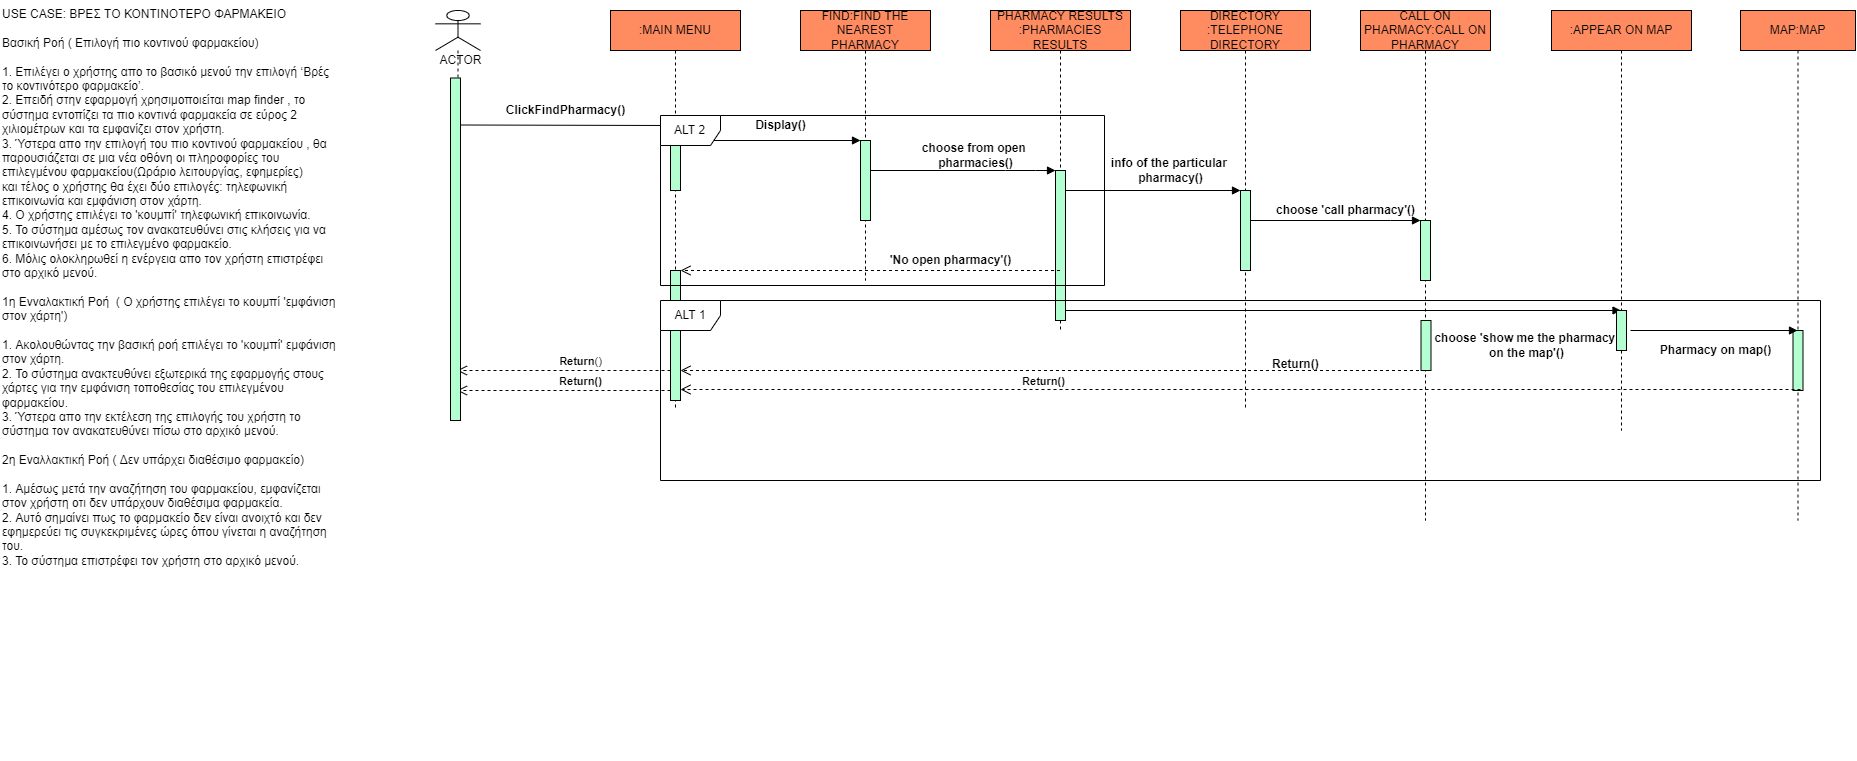

The diagram above was exported from draw.io. Its source (the exported page's mxGraphModel, read from the mxfile embedded in the PNG):
<mxGraphModel dx="2793" dy="842" grid="1" gridSize="10" guides="1" tooltips="1" connect="1" arrows="1" fold="1" page="1" pageScale="1" pageWidth="827" pageHeight="1169" math="0" shadow="0">
  <root>
    <mxCell id="0" />
    <mxCell id="1" parent="0" />
    <mxCell id="jTjKQPdrRLNjna7aB3rC-23" value="CALL ON PHARMACY:CALL ON PHARMACY" style="shape=umlLifeline;perimeter=lifelinePerimeter;whiteSpace=wrap;html=1;container=1;collapsible=0;recursiveResize=0;outlineConnect=0;fillColor=#FF8B61;" parent="1" vertex="1">
      <mxGeometry x="980" y="30" width="130" height="510" as="geometry" />
    </mxCell>
    <mxCell id="jTjKQPdrRLNjna7aB3rC-38" value="" style="html=1;points=[];perimeter=orthogonalPerimeter;fillColor=#B3FFD1;" parent="jTjKQPdrRLNjna7aB3rC-23" vertex="1">
      <mxGeometry x="60" y="210" width="10" height="60" as="geometry" />
    </mxCell>
    <mxCell id="JCAbEBCcY5LJIJ8kUgwQ-30" value="" style="html=1;points=[];perimeter=orthogonalPerimeter;fillColor=#B3FFD1;" parent="jTjKQPdrRLNjna7aB3rC-23" vertex="1">
      <mxGeometry x="60.5" y="310" width="10" height="50" as="geometry" />
    </mxCell>
    <mxCell id="qv4rpUK3mZ46Zn9Gdjoo-21" value="&lt;b&gt;choose 'call pharmacy'()&lt;/b&gt;" style="text;html=1;align=center;verticalAlign=middle;resizable=0;points=[];autosize=1;strokeColor=none;fillColor=none;" parent="jTjKQPdrRLNjna7aB3rC-23" vertex="1">
      <mxGeometry x="-90" y="190" width="150" height="20" as="geometry" />
    </mxCell>
    <mxCell id="jTjKQPdrRLNjna7aB3rC-26" value="DIRECTORY&lt;br&gt;:TELEPHONE DIRECTORY" style="shape=umlLifeline;perimeter=lifelinePerimeter;whiteSpace=wrap;html=1;container=1;collapsible=0;recursiveResize=0;outlineConnect=0;fillColor=#FF8B61;" parent="1" vertex="1">
      <mxGeometry x="800" y="30" width="130" height="400" as="geometry" />
    </mxCell>
    <mxCell id="jTjKQPdrRLNjna7aB3rC-39" value="" style="html=1;points=[];perimeter=orthogonalPerimeter;fillColor=#B3FFD1;" parent="jTjKQPdrRLNjna7aB3rC-26" vertex="1">
      <mxGeometry x="60" y="180" width="10" height="80" as="geometry" />
    </mxCell>
    <mxCell id="JCAbEBCcY5LJIJ8kUgwQ-25" value="" style="html=1;verticalAlign=bottom;endArrow=block;rounded=0;" parent="jTjKQPdrRLNjna7aB3rC-26" source="jTjKQPdrRLNjna7aB3rC-28" edge="1">
      <mxGeometry x="0.25" y="10" width="80" relative="1" as="geometry">
        <mxPoint x="-20" y="180" as="sourcePoint" />
        <mxPoint x="60" y="180" as="targetPoint" />
        <mxPoint as="offset" />
      </mxGeometry>
    </mxCell>
    <mxCell id="jTjKQPdrRLNjna7aB3rC-28" value="PHARMACY RESULTS :PHARMACIES RESULTS" style="shape=umlLifeline;perimeter=lifelinePerimeter;whiteSpace=wrap;html=1;container=1;collapsible=0;recursiveResize=0;outlineConnect=0;fillColor=#FF8B61;" parent="1" vertex="1">
      <mxGeometry x="610" y="30" width="140" height="320" as="geometry" />
    </mxCell>
    <mxCell id="jTjKQPdrRLNjna7aB3rC-12" value="" style="html=1;points=[];perimeter=orthogonalPerimeter;fontSize=10;fillColor=#B3FFD1;" parent="jTjKQPdrRLNjna7aB3rC-28" vertex="1">
      <mxGeometry x="65" y="160" width="10" height="150" as="geometry" />
    </mxCell>
    <mxCell id="JCAbEBCcY5LJIJ8kUgwQ-26" value="" style="html=1;verticalAlign=bottom;endArrow=block;rounded=0;" parent="jTjKQPdrRLNjna7aB3rC-28" source="jTjKQPdrRLNjna7aB3rC-30" edge="1">
      <mxGeometry width="80" relative="1" as="geometry">
        <mxPoint x="-15" y="160" as="sourcePoint" />
        <mxPoint x="65" y="160" as="targetPoint" />
        <Array as="points">
          <mxPoint x="15" y="160" />
          <mxPoint x="45" y="160" />
          <mxPoint x="65" y="160" />
        </Array>
      </mxGeometry>
    </mxCell>
    <mxCell id="JCAbEBCcY5LJIJ8kUgwQ-23" value="" style="html=1;verticalAlign=bottom;endArrow=block;rounded=0;" parent="jTjKQPdrRLNjna7aB3rC-28" target="jTjKQPdrRLNjna7aB3rC-24" edge="1">
      <mxGeometry width="80" relative="1" as="geometry">
        <mxPoint x="75" y="300" as="sourcePoint" />
        <mxPoint x="155" y="300" as="targetPoint" />
      </mxGeometry>
    </mxCell>
    <mxCell id="jTjKQPdrRLNjna7aB3rC-29" value=":MAIN MENU" style="shape=umlLifeline;perimeter=lifelinePerimeter;whiteSpace=wrap;html=1;container=1;collapsible=0;recursiveResize=0;outlineConnect=0;fillColor=#FF8B61;" parent="1" vertex="1">
      <mxGeometry x="230" y="30" width="130" height="400" as="geometry" />
    </mxCell>
    <mxCell id="jTjKQPdrRLNjna7aB3rC-4" value="" style="html=1;points=[];perimeter=orthogonalPerimeter;fontSize=10;fillColor=#B3FFD1;" parent="jTjKQPdrRLNjna7aB3rC-29" vertex="1">
      <mxGeometry x="60" y="110" width="10" height="70" as="geometry" />
    </mxCell>
    <mxCell id="jTjKQPdrRLNjna7aB3rC-44" value="" style="endArrow=open;endFill=1;endSize=12;html=1;rounded=0;startArrow=none;" parent="jTjKQPdrRLNjna7aB3rC-29" source="jTjKQPdrRLNjna7aB3rC-4" target="jTjKQPdrRLNjna7aB3rC-29" edge="1">
      <mxGeometry width="160" relative="1" as="geometry">
        <mxPoint x="-40" y="150" as="sourcePoint" />
        <mxPoint x="120" y="150" as="targetPoint" />
      </mxGeometry>
    </mxCell>
    <mxCell id="JCAbEBCcY5LJIJ8kUgwQ-21" value="" style="html=1;verticalAlign=bottom;endArrow=block;rounded=0;" parent="jTjKQPdrRLNjna7aB3rC-29" target="JCAbEBCcY5LJIJ8kUgwQ-16" edge="1">
      <mxGeometry width="80" relative="1" as="geometry">
        <mxPoint x="70" y="130" as="sourcePoint" />
        <mxPoint x="150" y="130" as="targetPoint" />
      </mxGeometry>
    </mxCell>
    <mxCell id="JCAbEBCcY5LJIJ8kUgwQ-27" value="" style="html=1;points=[];perimeter=orthogonalPerimeter;fillColor=#B3FFD1;" parent="jTjKQPdrRLNjna7aB3rC-29" vertex="1">
      <mxGeometry x="60" y="260" width="10" height="130" as="geometry" />
    </mxCell>
    <mxCell id="JCAbEBCcY5LJIJ8kUgwQ-36" value="&lt;b&gt;Return()&lt;/b&gt;" style="html=1;verticalAlign=bottom;endArrow=open;dashed=1;endSize=8;rounded=0;" parent="jTjKQPdrRLNjna7aB3rC-29" target="jTjKQPdrRLNjna7aB3rC-36" edge="1">
      <mxGeometry x="-0.1571" relative="1" as="geometry">
        <mxPoint x="60" y="380" as="sourcePoint" />
        <mxPoint x="-20" y="380" as="targetPoint" />
        <mxPoint x="-1" as="offset" />
      </mxGeometry>
    </mxCell>
    <mxCell id="JCAbEBCcY5LJIJ8kUgwQ-35" value="&lt;b&gt;Return&lt;/b&gt;()" style="html=1;verticalAlign=bottom;endArrow=open;dashed=1;endSize=8;rounded=0;" parent="jTjKQPdrRLNjna7aB3rC-29" target="jTjKQPdrRLNjna7aB3rC-36" edge="1">
      <mxGeometry x="-0.1571" relative="1" as="geometry">
        <mxPoint x="60" y="360" as="sourcePoint" />
        <mxPoint x="-20" y="360" as="targetPoint" />
        <Array as="points">
          <mxPoint x="-40" y="360" />
        </Array>
        <mxPoint x="-1" as="offset" />
      </mxGeometry>
    </mxCell>
    <mxCell id="jTjKQPdrRLNjna7aB3rC-30" value="FIND:FIND THE NEAREST PHARMACY" style="shape=umlLifeline;perimeter=lifelinePerimeter;whiteSpace=wrap;html=1;container=1;collapsible=0;recursiveResize=0;outlineConnect=0;fillColor=#FF8B61;" parent="1" vertex="1">
      <mxGeometry x="420" y="30" width="130" height="270" as="geometry" />
    </mxCell>
    <mxCell id="JCAbEBCcY5LJIJ8kUgwQ-16" value="" style="html=1;points=[];perimeter=orthogonalPerimeter;fillColor=#B3FFD1;" parent="jTjKQPdrRLNjna7aB3rC-30" vertex="1">
      <mxGeometry x="60" y="130" width="10" height="80" as="geometry" />
    </mxCell>
    <mxCell id="jTjKQPdrRLNjna7aB3rC-33" value="MAP:MAP" style="shape=umlLifeline;perimeter=lifelinePerimeter;whiteSpace=wrap;html=1;container=1;collapsible=0;recursiveResize=0;outlineConnect=0;fillColor=#FF8B61;size=40;" parent="1" vertex="1">
      <mxGeometry x="1360" y="30" width="115" height="510" as="geometry" />
    </mxCell>
    <mxCell id="jTjKQPdrRLNjna7aB3rC-2" value="" style="html=1;points=[];perimeter=orthogonalPerimeter;fontSize=10;fillColor=#B3FFD1;" parent="jTjKQPdrRLNjna7aB3rC-33" vertex="1">
      <mxGeometry x="52.5" y="320" width="10" height="60" as="geometry" />
    </mxCell>
    <mxCell id="JCAbEBCcY5LJIJ8kUgwQ-28" value="&lt;b&gt;Return()&lt;/b&gt;" style="html=1;verticalAlign=bottom;endArrow=open;dashed=1;endSize=8;rounded=0;" parent="jTjKQPdrRLNjna7aB3rC-33" edge="1">
      <mxGeometry x="0.3505" y="1" relative="1" as="geometry">
        <mxPoint x="60" y="379" as="sourcePoint" />
        <mxPoint x="-1060" y="379" as="targetPoint" />
        <mxPoint as="offset" />
      </mxGeometry>
    </mxCell>
    <mxCell id="jTjKQPdrRLNjna7aB3rC-36" value="" style="shape=umlLifeline;participant=umlActor;perimeter=lifelinePerimeter;whiteSpace=wrap;html=1;container=1;collapsible=0;recursiveResize=0;verticalAlign=top;spacingTop=36;outlineConnect=0;" parent="1" vertex="1">
      <mxGeometry x="55" y="30" width="45" height="410" as="geometry" />
    </mxCell>
    <mxCell id="jTjKQPdrRLNjna7aB3rC-40" value="" style="html=1;points=[];perimeter=orthogonalPerimeter;fillColor=#B3FFD1;" parent="jTjKQPdrRLNjna7aB3rC-36" vertex="1">
      <mxGeometry x="15" y="67.5" width="10" height="342.5" as="geometry" />
    </mxCell>
    <mxCell id="qv4rpUK3mZ46Zn9Gdjoo-7" value="ACTOR" style="text;html=1;align=center;verticalAlign=middle;resizable=0;points=[];autosize=1;strokeColor=none;fillColor=none;" parent="jTjKQPdrRLNjna7aB3rC-36" vertex="1">
      <mxGeometry x="-5" y="40" width="60" height="20" as="geometry" />
    </mxCell>
    <mxCell id="qv4rpUK3mZ46Zn9Gdjoo-1" value="USE CASE: ΒΡΕΣ ΤΟ ΚΟΝΤΙΝΟΤΕΡΟ ΦΑΡΜΑΚΕΙΟ&lt;br&gt;&lt;br&gt;Βασική Ροή ( Επιλογή πιο κοντινού φαρμακείου)&lt;br&gt;&lt;br&gt;1. Επιλέγει ο χρήστης απο το βασικό μενού την επιλογή ‘Βρές το κοντινότερο φαρμακείο’.&lt;br&gt;2. Επειδή στην εφαρμογή χρησιμοποιείται map finder , το σύστημα εντοπίζει τα πιο κοντινά φαρμακεία σε εύρος 2 χιλιομέτρων και τα εμφανίζει στον χρήστη.&lt;br&gt;3. Ύστερα απο την επιλογή του πιο κοντινού φαρμακείου , θα παρουσιάζεται σε μια νέα οθόνη οι πληροφορίες του επιλεγμένου φαρμακείου(Ωράριο λειτουργίας, εφημερίες)&lt;br&gt;και τέλος ο χρήστης θα έχει δύο επιλογές: τηλεφωνική επικοινωνία και εμφάνιση στον χάρτη.&lt;br&gt;4. Ο χρήστης επιλέγει το 'κουμπί' τηλεφωνική επικοινωνία.&lt;br&gt;5. Το σύστημα αμέσως τον ανακατευθύνει στις κλήσεις για να επικοινωνήσει με το επιλεγμένο φαρμακείο.&lt;br&gt;6. Μόλις ολοκληρωθεί η ενέργεια απο τον χρήστη επιστρέφει στο αρχικό μενού.&lt;br&gt;&lt;br&gt;1η Ενναλακτική Ροή&amp;nbsp; ( Ο χρήστης επιλέγει το κουμπί  'εμφάνιση στον χάρτη')&lt;br&gt;&lt;br&gt;1. Ακολουθώντας την βασική ροή επιλέγει το 'κουμπί' εμφάνιση στον χάρτη.&lt;br&gt;2. Το σύστημα ανακτευθύνει εξωτερικά της εφαρμογής στους χάρτες για την εμφάνιση τοποθεσίας του επιλεγμένου φαρμακείου.&lt;br&gt;3. Ύστερα απο την εκτέλεση της επιλογής του χρήστη το σύστημα τον ανακατευθύνει πίσω στο αρχικό μενού.&lt;br&gt;&lt;br&gt;2η Εναλλακτική Ροή ( Δεν υπάρχει διαθέσιμο φαρμακείο) &lt;br&gt;&lt;br&gt;1. Αμέσως μετά την αναζήτηση του φαρμακείου, εμφανίζεται στον χρήστη οτι δεν υπάρχουν διαθέσιμα φαρμακεία.&lt;br&gt;2. Αυτό σημαίνει πως το φαρμακείο δεν είναι ανοιχτό και δεν εφημερεύει τις συγκεκριμένες ώρες όπου γίνεται η αναζήτηση του.&lt;br&gt;3. Το σύστημα επιστρέφει τον χρήστη στο αρχικό μενού." style="text;whiteSpace=wrap;html=1;" parent="1" vertex="1">
      <mxGeometry x="-380" y="20" width="340" height="760" as="geometry" />
    </mxCell>
    <mxCell id="qv4rpUK3mZ46Zn9Gdjoo-6" value="&lt;b&gt;ClickFindPharmacy()&lt;/b&gt;" style="text;html=1;align=center;verticalAlign=middle;resizable=0;points=[];autosize=1;strokeColor=none;fillColor=none;" parent="1" vertex="1">
      <mxGeometry x="120" y="120" width="130" height="20" as="geometry" />
    </mxCell>
    <mxCell id="qv4rpUK3mZ46Zn9Gdjoo-9" value="&lt;b&gt;Display()&lt;/b&gt;" style="text;html=1;align=center;verticalAlign=middle;resizable=0;points=[];autosize=1;strokeColor=none;fillColor=none;" parent="1" vertex="1">
      <mxGeometry x="365" y="135" width="70" height="20" as="geometry" />
    </mxCell>
    <mxCell id="qv4rpUK3mZ46Zn9Gdjoo-10" value="&lt;b&gt;choose from open&amp;nbsp;&lt;br&gt;pharmacies()&lt;/b&gt;" style="text;html=1;align=center;verticalAlign=middle;resizable=0;points=[];autosize=1;strokeColor=none;fillColor=none;" parent="1" vertex="1">
      <mxGeometry x="535" y="160" width="120" height="30" as="geometry" />
    </mxCell>
    <mxCell id="qv4rpUK3mZ46Zn9Gdjoo-11" value="&lt;b&gt;info of the particular&amp;nbsp;&lt;br&gt;pharmacy()&lt;/b&gt;" style="text;html=1;align=center;verticalAlign=middle;resizable=0;points=[];autosize=1;strokeColor=none;fillColor=none;" parent="1" vertex="1">
      <mxGeometry x="725" y="175" width="130" height="30" as="geometry" />
    </mxCell>
    <mxCell id="jTjKQPdrRLNjna7aB3rC-24" value=":APPEAR ON MAP" style="shape=umlLifeline;perimeter=lifelinePerimeter;whiteSpace=wrap;html=1;container=1;collapsible=0;recursiveResize=0;outlineConnect=0;fillColor=#FF8B61;" parent="1" vertex="1">
      <mxGeometry x="1171" y="30" width="140" height="420" as="geometry" />
    </mxCell>
    <mxCell id="jTjKQPdrRLNjna7aB3rC-9" value="" style="html=1;points=[];perimeter=orthogonalPerimeter;fontSize=10;fillColor=#B3FFD1;" parent="jTjKQPdrRLNjna7aB3rC-24" vertex="1">
      <mxGeometry x="65" y="300" width="10" height="40" as="geometry" />
    </mxCell>
    <mxCell id="0ICRaM8ZY9NdveurNTJO-3" value="" style="html=1;verticalAlign=bottom;endArrow=open;dashed=1;endSize=8;rounded=0;" parent="1" source="jTjKQPdrRLNjna7aB3rC-28" target="JCAbEBCcY5LJIJ8kUgwQ-27" edge="1">
      <mxGeometry x="-0.5331" relative="1" as="geometry">
        <mxPoint x="670" y="250" as="sourcePoint" />
        <mxPoint x="300" y="319" as="targetPoint" />
        <mxPoint as="offset" />
      </mxGeometry>
    </mxCell>
    <mxCell id="qv4rpUK3mZ46Zn9Gdjoo-19" value="ALT 1" style="shape=umlFrame;whiteSpace=wrap;html=1;" parent="1" vertex="1">
      <mxGeometry x="280" y="320" width="1160" height="180" as="geometry" />
    </mxCell>
    <mxCell id="JCAbEBCcY5LJIJ8kUgwQ-20" value="" style="html=1;verticalAlign=bottom;endArrow=block;rounded=0;" parent="1" edge="1">
      <mxGeometry width="80" relative="1" as="geometry">
        <mxPoint x="80" y="144.5" as="sourcePoint" />
        <mxPoint x="290" y="145" as="targetPoint" />
      </mxGeometry>
    </mxCell>
    <mxCell id="JCAbEBCcY5LJIJ8kUgwQ-22" value="" style="html=1;verticalAlign=bottom;endArrow=block;rounded=0;" parent="1" target="jTjKQPdrRLNjna7aB3rC-33" edge="1">
      <mxGeometry width="80" relative="1" as="geometry">
        <mxPoint x="1250" y="350" as="sourcePoint" />
        <mxPoint x="1330" y="349.5" as="targetPoint" />
      </mxGeometry>
    </mxCell>
    <mxCell id="JCAbEBCcY5LJIJ8kUgwQ-24" value="" style="html=1;verticalAlign=bottom;endArrow=block;rounded=0;" parent="1" target="jTjKQPdrRLNjna7aB3rC-38" edge="1">
      <mxGeometry width="80" relative="1" as="geometry">
        <mxPoint x="870" y="240" as="sourcePoint" />
        <mxPoint x="1030" y="240" as="targetPoint" />
        <Array as="points">
          <mxPoint x="1010" y="240" />
        </Array>
      </mxGeometry>
    </mxCell>
    <mxCell id="qv4rpUK3mZ46Zn9Gdjoo-16" value="" style="html=1;verticalAlign=bottom;endArrow=open;dashed=1;endSize=8;rounded=0;" parent="1" source="jTjKQPdrRLNjna7aB3rC-23" edge="1">
      <mxGeometry relative="1" as="geometry">
        <mxPoint x="865" y="390" as="sourcePoint" />
        <mxPoint x="300" y="390" as="targetPoint" />
        <Array as="points">
          <mxPoint x="825" y="390" />
        </Array>
      </mxGeometry>
    </mxCell>
    <mxCell id="aPAbJyWCFbehs7tUMLGH-1" value="&lt;b&gt;'No open pharmacy'()&lt;/b&gt;" style="text;html=1;align=center;verticalAlign=middle;resizable=0;points=[];autosize=1;strokeColor=none;fillColor=none;" parent="1" vertex="1">
      <mxGeometry x="500" y="270" width="140" height="20" as="geometry" />
    </mxCell>
    <mxCell id="JCAbEBCcY5LJIJ8kUgwQ-31" value="&lt;b&gt;Return()&lt;/b&gt;" style="text;whiteSpace=wrap;html=1;" parent="1" vertex="1">
      <mxGeometry x="890" y="370" width="130" height="30" as="geometry" />
    </mxCell>
    <mxCell id="qv4rpUK3mZ46Zn9Gdjoo-22" value="&lt;b&gt;choose 'show me the pharmacy&amp;nbsp;&lt;br&gt;on the map'()&lt;/b&gt;" style="text;html=1;align=center;verticalAlign=middle;resizable=0;points=[];autosize=1;strokeColor=none;fillColor=none;" parent="1" vertex="1">
      <mxGeometry x="1046" y="350" width="200" height="30" as="geometry" />
    </mxCell>
    <mxCell id="aPAbJyWCFbehs7tUMLGH-3" value="&lt;b&gt;Pharmacy on map()&lt;/b&gt;" style="text;html=1;align=center;verticalAlign=middle;resizable=0;points=[];autosize=1;strokeColor=none;fillColor=none;" parent="1" vertex="1">
      <mxGeometry x="1270" y="360" width="130" height="20" as="geometry" />
    </mxCell>
    <mxCell id="JCAbEBCcY5LJIJ8kUgwQ-34" value="ALT 2" style="shape=umlFrame;whiteSpace=wrap;html=1;fillColor=#FFFFFF;" parent="1" vertex="1">
      <mxGeometry x="280" y="135" width="444" height="170" as="geometry" />
    </mxCell>
  </root>
</mxGraphModel>